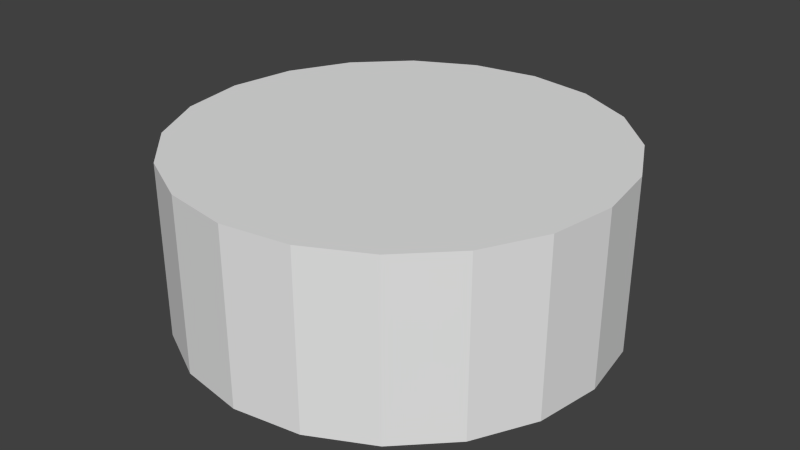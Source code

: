# Source: wood.blend  (saved by Blender 2.61.0; exported with 4.5.12 LTS)
import bpy
from mathutils import Matrix  # noqa: F401  (used for matrix-valued properties, if any)

bpy.ops.wm.read_factory_settings(use_empty=True)
scene = bpy.context.scene
scene.name = 'Scene'

# ---- collections
col_collection_1 = bpy.data.collections.new('Collection 1'); scene.collection.children.link(col_collection_1)

# ---- materials (node trees are filled in below, after node groups)
mat_wood = bpy.data.materials.new('Wood')
mat_wood.alpha_threshold = 0.0
mat_wood.use_transparent_shadow = False
mat_wood.roughness = 0.5
mat_wood.line_color = (0.0, 0.0, 0.0, 1.0)

# ---- material node trees

# ---- world
world_world = bpy.data.worlds.new('World'); scene.world = world_world
world_world.color = (0.05088, 0.05088, 0.05088)
world_world.use_sun_shadow = False
world_world.sun_shadow_jitter_overblur = 0.0
world_world.cycles.sampling_method = 'MANUAL'
world_world.cycles.sample_map_resolution = 256

# ---- meshes
me_cylinder_003 = bpy.data.meshes.new('Cylinder.003')
me_cylinder_003.from_pydata([(0.0, 1.0, -0.3997), (0.309, 0.9511, -0.3997), (0.5878, 0.809, -0.3997), (0.809, 0.5878, -0.3997), (0.9511, 0.309, -0.3997), (1.0, -4.371e-08, -0.3997), (0.9511, -0.309, -0.3997), (0.809, -0.5878, -0.3997), (0.5878, -0.809, -0.3997), (0.309, -0.9511, -0.3997), (-3.258e-07, -1.0, -0.3997), (-0.309, -0.9511, -0.3997), (-0.5878, -0.809, -0.3997), (-0.809, -0.5878, -0.3997), (-0.9511, -0.309, -0.3997), (-1.0, 9.656e-07, -0.3997), (-0.9511, 0.309, -0.3997), (-0.809, 0.5878, -0.3997), (-0.5878, 0.809, -0.3997), (-0.309, 0.9511, -0.3997), (1.605e-06, 1.0, 0.3997), (0.309, 0.9511, 0.3997), (0.5878, 0.809, 0.3997), (0.809, 0.5878, 0.3997), (0.9511, 0.309, 0.3997), (1.0, -2.245e-06, 0.3997), (0.9511, -0.309, 0.3997), (0.809, -0.5878, 0.3997), (0.5878, -0.809, 0.3997), (0.309, -0.9511, 0.3997), (-2.885e-06, -1.0, 0.3997), (-0.309, -0.9511, 0.3997), (-0.5878, -0.809, 0.3997), (-0.809, -0.5878, 0.3997), (-0.9511, -0.309, 0.3997), (-1.0, 3.525e-06, 0.3997), (-0.9511, 0.309, 0.3997), (-0.809, 0.5878, 0.3997), (-0.5878, 0.809, 0.3997), (-0.309, 0.9511, 0.3997), (0.0, 0.0, -0.3997), (0.0, 0.0, 0.3997)], [], [(40, 0, 1), (41, 21, 20), (40, 1, 2), (41, 22, 21), (40, 2, 3), (41, 23, 22), (40, 3, 4), (41, 24, 23), (40, 4, 5), (41, 25, 24), (40, 5, 6), (41, 26, 25), (40, 6, 7), (41, 27, 26), (40, 7, 8), (41, 28, 27), (40, 8, 9), (41, 29, 28), (40, 9, 10), (41, 30, 29), (40, 10, 11), (41, 31, 30), (40, 11, 12), (41, 32, 31), (40, 12, 13), (41, 33, 32), (40, 13, 14), (41, 34, 33), (40, 14, 15), (41, 35, 34), (40, 15, 16), (41, 36, 35), (40, 16, 17), (41, 37, 36), (40, 17, 18), (41, 38, 37), (40, 18, 19), (41, 39, 38), (19, 0, 40), (41, 20, 39), (0, 20, 21, 1), (1, 21, 22, 2), (2, 22, 23, 3), (3, 23, 24, 4), (4, 24, 25, 5), (5, 25, 26, 6), (6, 26, 27, 7), (7, 27, 28, 8), (8, 28, 29, 9), (9, 29, 30, 10), (10, 30, 31, 11), (11, 31, 32, 12), (12, 32, 33, 13), (13, 33, 34, 14), (14, 34, 35, 15), (15, 35, 36, 16), (16, 36, 37, 17), (17, 37, 38, 18), (18, 38, 39, 19), (20, 0, 19, 39)])
_uv = me_cylinder_003.uv_layers.new(name='UVMap')
_uv.uv.foreach_set('vector', [0.7346, 0.566, 0.6259, 0.3525, 0.6971, 0.3293, 0.2393, 0.3098, 0.348, 0.5233, 0.2767, 0.5464, 0.7346, 0.566, 0.6971, 0.3293, 0.7721, 0.3293, 0.2393, 0.3098, 0.4087, 0.4792, 0.348, 0.5233, 0.7346, 0.566, 0.7721, 0.3293, 0.8434, 0.3525, 0.2393, 0.3098, 0.4528, 0.4186, 0.4087, 0.4792, 0.7346, 0.566, 0.8434, 0.3525, 0.9041, 0.3965, 0.2393, 0.3098, 0.4759, 0.3473, 0.4528, 0.4186, 0.7346, 0.566, 0.9041, 0.3965, 0.9481, 0.4572, 0.2393, 0.3098, 0.4759, 0.2723, 0.4759, 0.3473, 0.7346, 0.566, 0.9481, 0.4572, 0.9713, 0.5285, 0.2393, 0.3098, 0.4528, 0.201, 0.4759, 0.2723, 0.7346, 0.566, 0.9713, 0.5285, 0.9713, 0.6034, 0.2393, 0.3098, 0.4087, 0.1404, 0.4528, 0.201, 0.7346, 0.566, 0.9713, 0.6034, 0.9481, 0.6747, 0.2393, 0.3098, 0.348, 0.09631, 0.4087, 0.1404, 0.7346, 0.566, 0.9481, 0.6747, 0.9041, 0.7354, 0.2393, 0.3098, 0.2767, 0.07314, 0.348, 0.09631, 0.7346, 0.566, 0.9041, 0.7354, 0.8434, 0.7794, 0.2393, 0.3098, 0.2018, 0.07314, 0.2767, 0.07314, 0.7346, 0.566, 0.8434, 0.7794, 0.7721, 0.8026, 0.2393, 0.3098, 0.1305, 0.09631, 0.2018, 0.07314, 0.7346, 0.566, 0.7721, 0.8026, 0.6971, 0.8026, 0.2393, 0.3098, 0.06984, 0.1404, 0.1305, 0.09631, 0.7346, 0.566, 0.6971, 0.8026, 0.6259, 0.7794, 0.2393, 0.3098, 0.02578, 0.201, 0.06984, 0.1404, 0.7346, 0.566, 0.6259, 0.7794, 0.5652, 0.7354, 0.2393, 0.3098, 0.002612, 0.2723, 0.02578, 0.201, 0.7346, 0.566, 0.5652, 0.7354, 0.5211, 0.6747, 0.2393, 0.3098, 0.002612, 0.3473, 0.002612, 0.2723, 0.7346, 0.566, 0.5211, 0.6747, 0.498, 0.6034, 0.2393, 0.3098, 0.02578, 0.4186, 0.002612, 0.3473, 0.7346, 0.566, 0.498, 0.6034, 0.498, 0.5285, 0.2393, 0.3098, 0.06984, 0.4792, 0.02578, 0.4186, 0.7346, 0.566, 0.498, 0.5285, 0.5211, 0.4572, 0.2393, 0.3098, 0.1305, 0.5233, 0.06984, 0.4792, 0.7346, 0.566, 0.5211, 0.4572, 0.5652, 0.3965, 0.2393, 0.3098, 0.2018, 0.5464, 0.1305, 0.5233, 0.5652, 0.3965, 0.6259, 0.3525, 0.7346, 0.566, 0.2393, 0.3098, 0.2767, 0.5464, 0.2018, 0.5464, 0.9977, 0.8494, 0.9977, 0.9772, 0.9477, 0.9772, 0.9477, 0.8494, 0.9477, 0.8494, 0.9477, 0.9772, 0.8977, 0.9772, 0.8977, 0.8494, 0.8977, 0.8494, 0.8977, 0.9772, 0.8477, 0.9772, 0.8477, 0.8494, 0.8477, 0.8494, 0.8477, 0.9772, 0.7977, 0.9772, 0.7977, 0.8494, 0.7977, 0.8494, 0.7977, 0.9772, 0.7477, 0.9772, 0.7477, 0.8494, 0.7477, 0.8494, 0.7477, 0.9772, 0.6977, 0.9772, 0.6977, 0.8494, 0.6977, 0.8494, 0.6977, 0.9772, 0.6477, 0.9772, 0.6477, 0.8494, 0.6477, 0.8494, 0.6477, 0.9772, 0.5977, 0.9772, 0.5977, 0.8494, 0.5977, 0.8494, 0.5977, 0.9772, 0.5477, 0.9771, 0.5477, 0.8494, 0.5477, 0.8494, 0.5477, 0.9771, 0.4977, 0.9771, 0.4977, 0.8494, 0.4977, 0.8494, 0.4977, 0.9771, 0.4477, 0.9771, 0.4477, 0.8494, 0.4477, 0.8494, 0.4477, 0.9771, 0.3977, 0.9771, 0.3977, 0.8494, 0.3977, 0.8494, 0.3977, 0.9771, 0.3477, 0.9772, 0.3477, 0.8494, 0.3477, 0.8494, 0.3477, 0.9772, 0.2977, 0.9772, 0.2977, 0.8494, 0.2977, 0.8494, 0.2977, 0.9772, 0.2477, 0.9772, 0.2477, 0.8494, 0.2477, 0.8494, 0.2477, 0.9772, 0.1977, 0.9772, 0.1977, 0.8494, 0.1977, 0.8494, 0.1977, 0.9772, 0.1477, 0.9772, 0.1477, 0.8494, 0.1477, 0.8494, 0.1477, 0.9772, 0.09771, 0.9772, 0.09771, 0.8494, 0.09771, 0.8494, 0.09771, 0.9772, 0.04771, 0.9772, 0.04771, 0.8494, -0.002289, 0.9772, -0.00229, 0.8494, 0.04771, 0.8494, 0.04771, 0.9772])
me_cylinder_003.materials.append(mat_wood)
me_cylinder_003.use_remesh_preserve_volume = False
me_cylinder_003.use_remesh_preserve_attributes = False
me_cylinder_003.use_mirror_vertex_groups = False
me_cylinder_003.update()

# ---- objects
ob_cylinder = bpy.data.objects.new('Cylinder', me_cylinder_003)

# ---- transforms, parenting, visibility, modifiers, constraints
ob_cylinder.location = (0.0, 0.0, 0.0)
ob_cylinder.scale = (1.5, 1.5, 1.501)
ob_cylinder.lineart.crease_threshold = 0.0

# ---- collection membership
col_collection_1.objects.link(ob_cylinder)

# ---- scene / render settings (as saved in the file)
scene.frame_start = 1; scene.frame_end = 250; scene.frame_set(1)
scene.render.engine = 'BLENDER_EEVEE_NEXT'
scene.render.image_settings.color_mode = 'RGB'
scene.render.image_settings.compression = 90
scene.render.resolution_percentage = 50
scene.render.dither_intensity = 0.0
scene.render.bake_margin = 2
scene.render.bake_bias = 0.0
scene.cycles.use_denoising = False
scene.cycles.samples = 10
scene.cycles.sampling_pattern = 'TABULATED_SOBOL'
scene.cycles.light_sampling_threshold = 0.0
scene.cycles.use_adaptive_sampling = False
scene.cycles.use_light_tree = False
scene.cycles.blur_glossy = 0.0
scene.cycles.volume_bounces = 1
scene.cycles.pixel_filter_type = 'GAUSSIAN'
scene.cycles.sample_clamp_indirect = 0.0
scene.view_settings.view_transform = 'Standard'
bpy.context.view_layer.update()

# ---- added for rendering (the .blend has no active camera and no usable light): camera, sun
cam_auto = bpy.data.cameras.new('AutoCamera')
cam_auto.lens = 50.0
cam_auto.sensor_width = 36.0
cam_auto.clip_end = 1000.0
ob_auto_camera = bpy.data.objects.new('AutoCamera', cam_auto)
scene.collection.objects.link(ob_auto_camera)
ob_auto_camera.location = (4.07939, -4.89527, 3.26351)
ob_auto_camera.rotation_euler = (1.09748, -7.21219e-08, 0.694738)
scene.camera = ob_auto_camera
light_auto_sun = bpy.data.lights.new('AutoSun', 'SUN')
light_auto_sun.energy = 3.0
light_auto_sun.angle = 0.0523599
ob_auto_sun = bpy.data.objects.new('AutoSun', light_auto_sun)
scene.collection.objects.link(ob_auto_sun)
ob_auto_sun.rotation_euler = (0.872665, 0.174533, 0.523599)
bpy.context.view_layer.update()
